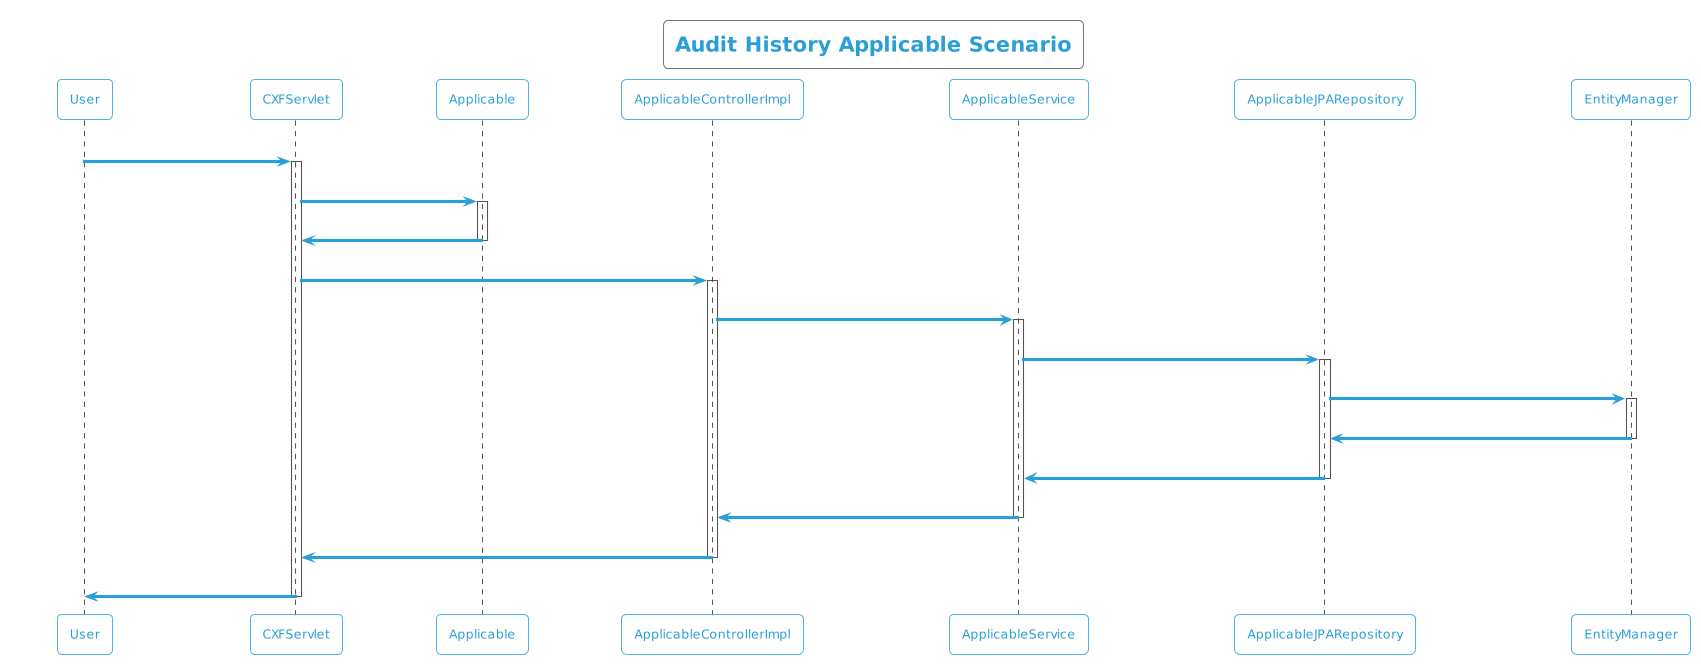

The diagram above was rendered by PlantUML. Its source (embedded in the PNG):
@startuml
!theme cyborg-outline
title Audit History Applicable Scenario
participant User
User -> CXFServlet: GET, Applicable
activate CXFServlet
CXFServlet -> Applicable: << auditHistory >>
activate Applicable
Applicable -> CXFServlet: << instance >>
deactivate Applicable
CXFServlet -> ApplicableControllerImpl: auditHistory(:Applicable)
activate ApplicableControllerImpl
ApplicableControllerImpl -> ApplicableService: auditHistory(:Applicable)
activate ApplicableService
ApplicableService -> ApplicableJPARepository: auditHistory(:Applicable)
activate ApplicableJPARepository
ApplicableJPARepository -> EntityManager: response(:int,Integer,Integer)
activate EntityManager
EntityManager -> ApplicableJPARepository: << persisted ApplicableAuditHistory >>
deactivate EntityManager
ApplicableJPARepository -> ApplicableService: << persisted ApplicableAuditHistory >>
deactivate ApplicableJPARepository
ApplicableService -> ApplicableControllerImpl: << persisted ApplicableAuditHistory >>
deactivate ApplicableService
ApplicableControllerImpl -> CXFServlet: << persisted ApplicableAuditHistory >>
deactivate ApplicableControllerImpl
CXFServlet -> User: marshalled Applicable XML
deactivate CXFServlet
@enduml